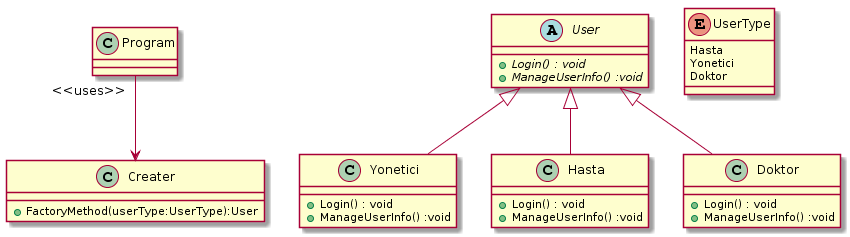

The diagram above was rendered by PlantUML. Its source (embedded in the PNG):
@startuml
class Creater{
 + FactoryMethod(userType:UserType):User
}

class Program{

}

abstract class User{  
+ {abstract}  Login() : void
+ {abstract}  ManageUserInfo() :void
}

class Yonetici{
+  Login() : void
+  ManageUserInfo() :void
}


class Hasta{
+  Login() : void
+  ManageUserInfo() :void
}


class Doktor{
+  Login() : void
+  ManageUserInfo() :void
}


enum UserType{
     Hasta
     Yonetici
     Doktor
}

Program "<<uses>>" --> Creater
User <|-- Yonetici
User <|-- Doktor
User <|-- Hasta
@enduml